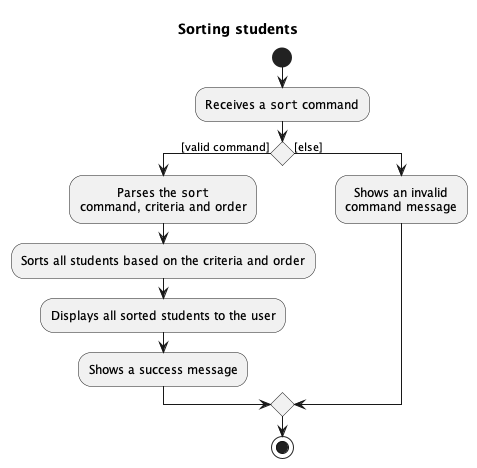

The diagram above was rendered by PlantUML. Its source (embedded in the PNG):
@startuml

!include style.puml
title Sorting students

start

:Receives a ""sort"" command;

if () then ([valid command])
    :Parses the ""sort""
    command, criteria and order;

    :Sorts all students based on the criteria and order;

    :Displays all sorted students to the user;

    :Shows a success message;

else ([else])

    :Shows an invalid
    command message;

endif

stop

@enduml